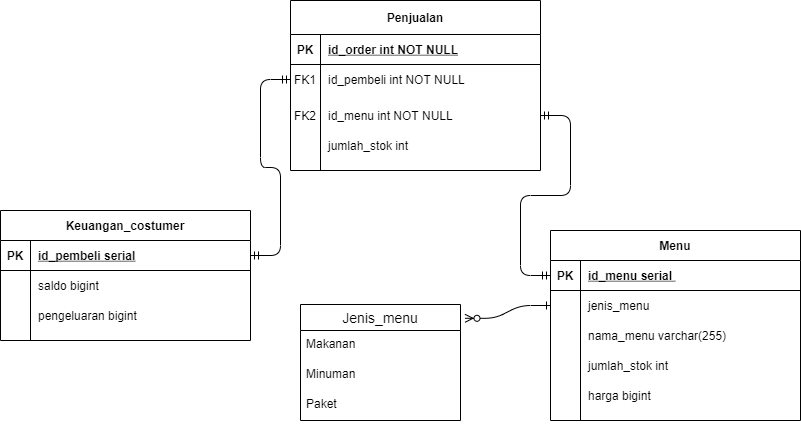

The diagram above was exported from draw.io. Its source (the exported page's mxGraphModel, read from the mxfile embedded in the PNG):
<mxGraphModel dx="868" dy="424" grid="1" gridSize="10" guides="1" tooltips="1" connect="1" arrows="1" fold="1" page="1" pageScale="1" pageWidth="850" pageHeight="1100" math="0" shadow="0">
  <root>
    <mxCell id="0" />
    <mxCell id="1" parent="0" />
    <mxCell id="oFgSIQvVbYeXWWkg8Ixp-1" value="Menu" style="shape=table;startSize=30;container=1;collapsible=1;childLayout=tableLayout;fixedRows=1;rowLines=0;fontStyle=1;align=center;resizeLast=1;" parent="1" vertex="1">
      <mxGeometry x="690" y="490" width="250" height="190" as="geometry" />
    </mxCell>
    <mxCell id="oFgSIQvVbYeXWWkg8Ixp-2" value="" style="shape=partialRectangle;collapsible=0;dropTarget=0;pointerEvents=0;fillColor=none;points=[[0,0.5],[1,0.5]];portConstraint=eastwest;top=0;left=0;right=0;bottom=1;" parent="oFgSIQvVbYeXWWkg8Ixp-1" vertex="1">
      <mxGeometry y="30" width="250" height="30" as="geometry" />
    </mxCell>
    <mxCell id="oFgSIQvVbYeXWWkg8Ixp-3" value="PK" style="shape=partialRectangle;overflow=hidden;connectable=0;fillColor=none;top=0;left=0;bottom=0;right=0;fontStyle=1;" parent="oFgSIQvVbYeXWWkg8Ixp-2" vertex="1">
      <mxGeometry width="30" height="30" as="geometry" />
    </mxCell>
    <mxCell id="oFgSIQvVbYeXWWkg8Ixp-4" value="id_menu serial " style="shape=partialRectangle;overflow=hidden;connectable=0;fillColor=none;top=0;left=0;bottom=0;right=0;align=left;spacingLeft=6;fontStyle=5;" parent="oFgSIQvVbYeXWWkg8Ixp-2" vertex="1">
      <mxGeometry x="30" width="220" height="30" as="geometry" />
    </mxCell>
    <mxCell id="oFgSIQvVbYeXWWkg8Ixp-5" value="" style="shape=partialRectangle;collapsible=0;dropTarget=0;pointerEvents=0;fillColor=none;points=[[0,0.5],[1,0.5]];portConstraint=eastwest;top=0;left=0;right=0;bottom=0;" parent="oFgSIQvVbYeXWWkg8Ixp-1" vertex="1">
      <mxGeometry y="60" width="250" height="30" as="geometry" />
    </mxCell>
    <mxCell id="oFgSIQvVbYeXWWkg8Ixp-6" value="" style="shape=partialRectangle;overflow=hidden;connectable=0;fillColor=none;top=0;left=0;bottom=0;right=0;" parent="oFgSIQvVbYeXWWkg8Ixp-5" vertex="1">
      <mxGeometry width="30" height="30" as="geometry" />
    </mxCell>
    <mxCell id="oFgSIQvVbYeXWWkg8Ixp-7" value="jenis_menu" style="shape=partialRectangle;overflow=hidden;connectable=0;fillColor=none;top=0;left=0;bottom=0;right=0;align=left;spacingLeft=6;" parent="oFgSIQvVbYeXWWkg8Ixp-5" vertex="1">
      <mxGeometry x="30" width="220" height="30" as="geometry" />
    </mxCell>
    <mxCell id="oFgSIQvVbYeXWWkg8Ixp-8" value="" style="shape=partialRectangle;collapsible=0;dropTarget=0;pointerEvents=0;fillColor=none;points=[[0,0.5],[1,0.5]];portConstraint=eastwest;top=0;left=0;right=0;bottom=0;" parent="oFgSIQvVbYeXWWkg8Ixp-1" vertex="1">
      <mxGeometry y="90" width="250" height="30" as="geometry" />
    </mxCell>
    <mxCell id="oFgSIQvVbYeXWWkg8Ixp-9" value="" style="shape=partialRectangle;overflow=hidden;connectable=0;fillColor=none;top=0;left=0;bottom=0;right=0;" parent="oFgSIQvVbYeXWWkg8Ixp-8" vertex="1">
      <mxGeometry width="30" height="30" as="geometry" />
    </mxCell>
    <mxCell id="oFgSIQvVbYeXWWkg8Ixp-10" value="nama_menu varchar(255)" style="shape=partialRectangle;overflow=hidden;connectable=0;fillColor=none;top=0;left=0;bottom=0;right=0;align=left;spacingLeft=6;" parent="oFgSIQvVbYeXWWkg8Ixp-8" vertex="1">
      <mxGeometry x="30" width="220" height="30" as="geometry" />
    </mxCell>
    <mxCell id="oFgSIQvVbYeXWWkg8Ixp-11" value="Keuangan_costumer" style="shape=table;startSize=30;container=1;collapsible=1;childLayout=tableLayout;fixedRows=1;rowLines=0;fontStyle=1;align=center;resizeLast=1;" parent="1" vertex="1">
      <mxGeometry x="140" y="470" width="250" height="130" as="geometry" />
    </mxCell>
    <mxCell id="oFgSIQvVbYeXWWkg8Ixp-12" value="" style="shape=partialRectangle;collapsible=0;dropTarget=0;pointerEvents=0;fillColor=none;points=[[0,0.5],[1,0.5]];portConstraint=eastwest;top=0;left=0;right=0;bottom=1;" parent="oFgSIQvVbYeXWWkg8Ixp-11" vertex="1">
      <mxGeometry y="30" width="250" height="30" as="geometry" />
    </mxCell>
    <mxCell id="oFgSIQvVbYeXWWkg8Ixp-13" value="PK" style="shape=partialRectangle;overflow=hidden;connectable=0;fillColor=none;top=0;left=0;bottom=0;right=0;fontStyle=1;" parent="oFgSIQvVbYeXWWkg8Ixp-12" vertex="1">
      <mxGeometry width="30" height="30" as="geometry" />
    </mxCell>
    <mxCell id="oFgSIQvVbYeXWWkg8Ixp-14" value="id_pembeli serial" style="shape=partialRectangle;overflow=hidden;connectable=0;fillColor=none;top=0;left=0;bottom=0;right=0;align=left;spacingLeft=6;fontStyle=5;" parent="oFgSIQvVbYeXWWkg8Ixp-12" vertex="1">
      <mxGeometry x="30" width="220" height="30" as="geometry" />
    </mxCell>
    <mxCell id="oFgSIQvVbYeXWWkg8Ixp-15" value="" style="shape=partialRectangle;collapsible=0;dropTarget=0;pointerEvents=0;fillColor=none;points=[[0,0.5],[1,0.5]];portConstraint=eastwest;top=0;left=0;right=0;bottom=0;" parent="oFgSIQvVbYeXWWkg8Ixp-11" vertex="1">
      <mxGeometry y="60" width="250" height="30" as="geometry" />
    </mxCell>
    <mxCell id="oFgSIQvVbYeXWWkg8Ixp-16" value="" style="shape=partialRectangle;overflow=hidden;connectable=0;fillColor=none;top=0;left=0;bottom=0;right=0;" parent="oFgSIQvVbYeXWWkg8Ixp-15" vertex="1">
      <mxGeometry width="30" height="30" as="geometry" />
    </mxCell>
    <mxCell id="oFgSIQvVbYeXWWkg8Ixp-17" value="saldo bigint" style="shape=partialRectangle;overflow=hidden;connectable=0;fillColor=none;top=0;left=0;bottom=0;right=0;align=left;spacingLeft=6;" parent="oFgSIQvVbYeXWWkg8Ixp-15" vertex="1">
      <mxGeometry x="30" width="220" height="30" as="geometry" />
    </mxCell>
    <mxCell id="oFgSIQvVbYeXWWkg8Ixp-18" value="" style="shape=partialRectangle;collapsible=0;dropTarget=0;pointerEvents=0;fillColor=none;points=[[0,0.5],[1,0.5]];portConstraint=eastwest;top=0;left=0;right=0;bottom=0;" parent="oFgSIQvVbYeXWWkg8Ixp-11" vertex="1">
      <mxGeometry y="90" width="250" height="30" as="geometry" />
    </mxCell>
    <mxCell id="oFgSIQvVbYeXWWkg8Ixp-19" value="" style="shape=partialRectangle;overflow=hidden;connectable=0;fillColor=none;top=0;left=0;bottom=0;right=0;" parent="oFgSIQvVbYeXWWkg8Ixp-18" vertex="1">
      <mxGeometry width="30" height="30" as="geometry" />
    </mxCell>
    <mxCell id="oFgSIQvVbYeXWWkg8Ixp-20" value="pengeluaran bigint" style="shape=partialRectangle;overflow=hidden;connectable=0;fillColor=none;top=0;left=0;bottom=0;right=0;align=left;spacingLeft=6;" parent="oFgSIQvVbYeXWWkg8Ixp-18" vertex="1">
      <mxGeometry x="30" width="220" height="30" as="geometry" />
    </mxCell>
    <mxCell id="oFgSIQvVbYeXWWkg8Ixp-21" value="Penjualan" style="shape=table;startSize=34;container=1;collapsible=1;childLayout=tableLayout;fixedRows=1;rowLines=0;fontStyle=1;align=center;resizeLast=1;" parent="1" vertex="1">
      <mxGeometry x="430" y="260" width="250" height="170" as="geometry" />
    </mxCell>
    <mxCell id="oFgSIQvVbYeXWWkg8Ixp-22" value="" style="shape=partialRectangle;collapsible=0;dropTarget=0;pointerEvents=0;fillColor=none;points=[[0,0.5],[1,0.5]];portConstraint=eastwest;top=0;left=0;right=0;bottom=1;" parent="oFgSIQvVbYeXWWkg8Ixp-21" vertex="1">
      <mxGeometry y="34" width="250" height="30" as="geometry" />
    </mxCell>
    <mxCell id="oFgSIQvVbYeXWWkg8Ixp-23" value="PK" style="shape=partialRectangle;overflow=hidden;connectable=0;fillColor=none;top=0;left=0;bottom=0;right=0;fontStyle=1;" parent="oFgSIQvVbYeXWWkg8Ixp-22" vertex="1">
      <mxGeometry width="30" height="30" as="geometry" />
    </mxCell>
    <mxCell id="oFgSIQvVbYeXWWkg8Ixp-24" value="id_order int NOT NULL" style="shape=partialRectangle;overflow=hidden;connectable=0;fillColor=none;top=0;left=0;bottom=0;right=0;align=left;spacingLeft=6;fontStyle=5;" parent="oFgSIQvVbYeXWWkg8Ixp-22" vertex="1">
      <mxGeometry x="30" width="220" height="30" as="geometry" />
    </mxCell>
    <mxCell id="oFgSIQvVbYeXWWkg8Ixp-25" value="" style="shape=partialRectangle;collapsible=0;dropTarget=0;pointerEvents=0;fillColor=none;points=[[0,0.5],[1,0.5]];portConstraint=eastwest;top=0;left=0;right=0;bottom=0;" parent="oFgSIQvVbYeXWWkg8Ixp-21" vertex="1">
      <mxGeometry y="64" width="250" height="30" as="geometry" />
    </mxCell>
    <mxCell id="oFgSIQvVbYeXWWkg8Ixp-26" value="FK1" style="shape=partialRectangle;overflow=hidden;connectable=0;fillColor=none;top=0;left=0;bottom=0;right=0;" parent="oFgSIQvVbYeXWWkg8Ixp-25" vertex="1">
      <mxGeometry width="30" height="30" as="geometry" />
    </mxCell>
    <mxCell id="oFgSIQvVbYeXWWkg8Ixp-27" value="id_pembeli int NOT NULL" style="shape=partialRectangle;overflow=hidden;connectable=0;fillColor=none;top=0;left=0;bottom=0;right=0;align=left;spacingLeft=6;" parent="oFgSIQvVbYeXWWkg8Ixp-25" vertex="1">
      <mxGeometry x="30" width="220" height="30" as="geometry" />
    </mxCell>
    <mxCell id="oFgSIQvVbYeXWWkg8Ixp-28" value="Jenis_menu" style="swimlane;fontStyle=0;childLayout=stackLayout;horizontal=1;startSize=26;horizontalStack=0;resizeParent=1;resizeParentMax=0;resizeLast=0;collapsible=1;marginBottom=0;align=center;fontSize=14;" parent="1" vertex="1">
      <mxGeometry x="440" y="564" width="160" height="116" as="geometry" />
    </mxCell>
    <mxCell id="oFgSIQvVbYeXWWkg8Ixp-29" value="Makanan" style="text;strokeColor=none;fillColor=none;spacingLeft=4;spacingRight=4;overflow=hidden;rotatable=0;points=[[0,0.5],[1,0.5]];portConstraint=eastwest;fontSize=12;" parent="oFgSIQvVbYeXWWkg8Ixp-28" vertex="1">
      <mxGeometry y="26" width="160" height="30" as="geometry" />
    </mxCell>
    <mxCell id="oFgSIQvVbYeXWWkg8Ixp-30" value="Minuman" style="text;strokeColor=none;fillColor=none;spacingLeft=4;spacingRight=4;overflow=hidden;rotatable=0;points=[[0,0.5],[1,0.5]];portConstraint=eastwest;fontSize=12;" parent="oFgSIQvVbYeXWWkg8Ixp-28" vertex="1">
      <mxGeometry y="56" width="160" height="30" as="geometry" />
    </mxCell>
    <mxCell id="oFgSIQvVbYeXWWkg8Ixp-31" value="Paket" style="text;strokeColor=none;fillColor=none;spacingLeft=4;spacingRight=4;overflow=hidden;rotatable=0;points=[[0,0.5],[1,0.5]];portConstraint=eastwest;fontSize=12;" parent="oFgSIQvVbYeXWWkg8Ixp-28" vertex="1">
      <mxGeometry y="86" width="160" height="30" as="geometry" />
    </mxCell>
    <mxCell id="oFgSIQvVbYeXWWkg8Ixp-32" value="jumlah_stok int" style="shape=partialRectangle;overflow=hidden;connectable=0;fillColor=none;top=0;left=0;bottom=0;right=0;align=left;spacingLeft=6;" parent="1" vertex="1">
      <mxGeometry x="720" y="610" width="220" height="30" as="geometry" />
    </mxCell>
    <mxCell id="oFgSIQvVbYeXWWkg8Ixp-33" value="harga bigint" style="shape=partialRectangle;overflow=hidden;connectable=0;fillColor=none;top=0;left=0;bottom=0;right=0;align=left;spacingLeft=6;" parent="1" vertex="1">
      <mxGeometry x="720" y="640" width="220" height="30" as="geometry" />
    </mxCell>
    <mxCell id="oFgSIQvVbYeXWWkg8Ixp-34" value="" style="shape=partialRectangle;collapsible=0;dropTarget=0;pointerEvents=0;fillColor=none;points=[[0,0.5],[1,0.5]];portConstraint=eastwest;top=0;left=0;right=0;bottom=0;" parent="1" vertex="1">
      <mxGeometry x="430" y="360" width="250" height="30" as="geometry" />
    </mxCell>
    <mxCell id="oFgSIQvVbYeXWWkg8Ixp-35" value="FK2" style="shape=partialRectangle;overflow=hidden;connectable=0;fillColor=none;top=0;left=0;bottom=0;right=0;" parent="oFgSIQvVbYeXWWkg8Ixp-34" vertex="1">
      <mxGeometry width="30" height="30" as="geometry" />
    </mxCell>
    <mxCell id="oFgSIQvVbYeXWWkg8Ixp-36" value="id_menu int NOT NULL" style="shape=partialRectangle;overflow=hidden;connectable=0;fillColor=none;top=0;left=0;bottom=0;right=0;align=left;spacingLeft=6;" parent="oFgSIQvVbYeXWWkg8Ixp-34" vertex="1">
      <mxGeometry x="30" width="220" height="30" as="geometry" />
    </mxCell>
    <mxCell id="oFgSIQvVbYeXWWkg8Ixp-38" value="" style="edgeStyle=entityRelationEdgeStyle;endArrow=ERzeroToMany;startArrow=ERone;endFill=1;startFill=0;exitX=0;exitY=0.5;exitDx=0;exitDy=0;entryX=1.028;entryY=0.119;entryDx=0;entryDy=0;entryPerimeter=0;" parent="1" source="oFgSIQvVbYeXWWkg8Ixp-5" target="oFgSIQvVbYeXWWkg8Ixp-28" edge="1">
      <mxGeometry width="100" height="100" relative="1" as="geometry">
        <mxPoint x="740" y="585" as="sourcePoint" />
        <mxPoint x="690" y="375" as="targetPoint" />
      </mxGeometry>
    </mxCell>
    <mxCell id="oFgSIQvVbYeXWWkg8Ixp-39" value="" style="shape=partialRectangle;collapsible=0;dropTarget=0;pointerEvents=0;fillColor=none;points=[[0,0.5],[1,0.5]];portConstraint=eastwest;top=0;left=0;right=0;bottom=0;" parent="1" vertex="1">
      <mxGeometry x="430" y="390" width="250" height="30" as="geometry" />
    </mxCell>
    <mxCell id="oFgSIQvVbYeXWWkg8Ixp-40" value="" style="shape=partialRectangle;overflow=hidden;connectable=0;fillColor=none;top=0;left=0;bottom=0;right=0;" parent="oFgSIQvVbYeXWWkg8Ixp-39" vertex="1">
      <mxGeometry width="30" height="30" as="geometry" />
    </mxCell>
    <mxCell id="oFgSIQvVbYeXWWkg8Ixp-41" value="jumlah_stok int" style="shape=partialRectangle;overflow=hidden;connectable=0;fillColor=none;top=0;left=0;bottom=0;right=0;align=left;spacingLeft=6;" parent="oFgSIQvVbYeXWWkg8Ixp-39" vertex="1">
      <mxGeometry x="30" width="220" height="30" as="geometry" />
    </mxCell>
    <mxCell id="oFgSIQvVbYeXWWkg8Ixp-42" value="" style="edgeStyle=entityRelationEdgeStyle;fontSize=12;html=1;endArrow=ERmandOne;startArrow=ERmandOne;entryX=1;entryY=0.5;entryDx=0;entryDy=0;exitX=0;exitY=0.5;exitDx=0;exitDy=0;" parent="1" source="oFgSIQvVbYeXWWkg8Ixp-2" target="oFgSIQvVbYeXWWkg8Ixp-34" edge="1">
      <mxGeometry width="100" height="100" relative="1" as="geometry">
        <mxPoint x="490" y="530" as="sourcePoint" />
        <mxPoint x="590" y="430" as="targetPoint" />
      </mxGeometry>
    </mxCell>
    <mxCell id="oFgSIQvVbYeXWWkg8Ixp-43" value="" style="edgeStyle=entityRelationEdgeStyle;fontSize=12;html=1;endArrow=ERmandOne;startArrow=ERmandOne;exitX=1;exitY=0.5;exitDx=0;exitDy=0;entryX=0;entryY=0.5;entryDx=0;entryDy=0;" parent="1" source="oFgSIQvVbYeXWWkg8Ixp-12" target="oFgSIQvVbYeXWWkg8Ixp-25" edge="1">
      <mxGeometry width="100" height="100" relative="1" as="geometry">
        <mxPoint x="370" y="600" as="sourcePoint" />
        <mxPoint x="470" y="500" as="targetPoint" />
      </mxGeometry>
    </mxCell>
  </root>
</mxGraphModel>